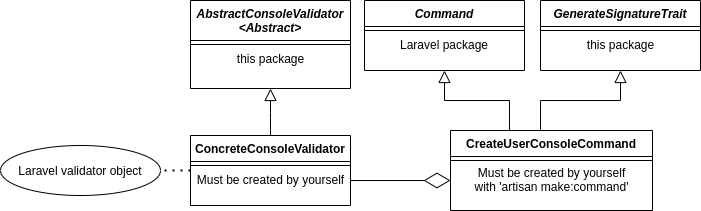

The diagram above was exported from draw.io. Its source (the exported page's mxGraphModel, read from the mxfile embedded in the PNG):
<mxGraphModel dx="1422" dy="843" grid="1" gridSize="10" guides="1" tooltips="1" connect="1" arrows="1" fold="1" page="1" pageScale="1" pageWidth="827" pageHeight="1169" math="0" shadow="0">
  <root>
    <mxCell id="0" />
    <mxCell id="1" parent="0" />
    <mxCell id="2" value="AbstractConsoleValidator&#10;&lt;Abstract&gt;&#10;" style="swimlane;fontStyle=3;align=center;verticalAlign=top;childLayout=stackLayout;horizontal=1;startSize=40;horizontalStack=0;resizeParent=1;resizeLast=0;collapsible=1;marginBottom=0;rounded=0;shadow=0;strokeWidth=1;" vertex="1" parent="1">
      <mxGeometry x="240" y="370" width="160" height="88" as="geometry">
        <mxRectangle x="230" y="140" width="160" height="26" as="alternateBounds" />
      </mxGeometry>
    </mxCell>
    <mxCell id="3" value="" style="line;html=1;strokeWidth=1;align=left;verticalAlign=middle;spacingTop=-1;spacingLeft=3;spacingRight=3;rotatable=0;labelPosition=right;points=[];portConstraint=eastwest;" vertex="1" parent="2">
      <mxGeometry y="40" width="160" height="8" as="geometry" />
    </mxCell>
    <mxCell id="4" value="this package" style="text;html=1;align=center;verticalAlign=middle;resizable=0;points=[];autosize=1;strokeColor=none;" vertex="1" parent="2">
      <mxGeometry y="48" width="160" height="20" as="geometry" />
    </mxCell>
    <mxCell id="5" value="ConcreteConsoleValidator" style="swimlane;fontStyle=1;align=center;verticalAlign=top;childLayout=stackLayout;horizontal=1;startSize=26;horizontalStack=0;resizeParent=1;resizeLast=0;collapsible=1;marginBottom=0;rounded=0;shadow=0;strokeWidth=1;" vertex="1" parent="1">
      <mxGeometry x="240" y="505" width="160" height="70" as="geometry">
        <mxRectangle x="130" y="380" width="160" height="26" as="alternateBounds" />
      </mxGeometry>
    </mxCell>
    <mxCell id="6" value="" style="line;html=1;strokeWidth=1;align=left;verticalAlign=middle;spacingTop=-1;spacingLeft=3;spacingRight=3;rotatable=0;labelPosition=right;points=[];portConstraint=eastwest;" vertex="1" parent="5">
      <mxGeometry y="26" width="160" height="8" as="geometry" />
    </mxCell>
    <mxCell id="7" value="Must be created by yourself" style="text;html=1;align=center;verticalAlign=middle;resizable=0;points=[];autosize=1;strokeColor=none;" vertex="1" parent="5">
      <mxGeometry y="34" width="160" height="20" as="geometry" />
    </mxCell>
    <mxCell id="8" value="" style="endArrow=block;endSize=10;endFill=0;shadow=0;strokeWidth=1;rounded=0;edgeStyle=elbowEdgeStyle;elbow=vertical;" edge="1" source="5" target="2" parent="1">
      <mxGeometry width="160" relative="1" as="geometry">
        <mxPoint x="210" y="393" as="sourcePoint" />
        <mxPoint x="210" y="393" as="targetPoint" />
      </mxGeometry>
    </mxCell>
    <mxCell id="9" value="CreateUserConsoleCommand" style="swimlane;fontStyle=1;align=center;verticalAlign=top;childLayout=stackLayout;horizontal=1;startSize=26;horizontalStack=0;resizeParent=1;resizeLast=0;collapsible=1;marginBottom=0;rounded=0;shadow=0;strokeWidth=1;" vertex="1" parent="1">
      <mxGeometry x="500" y="500" width="202" height="80" as="geometry">
        <mxRectangle x="550" y="140" width="160" height="26" as="alternateBounds" />
      </mxGeometry>
    </mxCell>
    <mxCell id="10" value="" style="line;html=1;strokeWidth=1;align=left;verticalAlign=middle;spacingTop=-1;spacingLeft=3;spacingRight=3;rotatable=0;labelPosition=right;points=[];portConstraint=eastwest;" vertex="1" parent="9">
      <mxGeometry y="26" width="202" height="8" as="geometry" />
    </mxCell>
    <mxCell id="11" value="&lt;span class=&quot;VIiyi&quot; lang=&quot;en&quot;&gt;Must be created by yourself&lt;/span&gt;&lt;br&gt;with 'artisan make:command'" style="text;html=1;align=center;verticalAlign=middle;resizable=0;points=[];autosize=1;strokeColor=none;" vertex="1" parent="9">
      <mxGeometry y="34" width="202" height="30" as="geometry" />
    </mxCell>
    <mxCell id="12" value="GenerateSignatureTrait" style="swimlane;fontStyle=3;align=center;verticalAlign=top;childLayout=stackLayout;horizontal=1;startSize=26;horizontalStack=0;resizeParent=1;resizeLast=0;collapsible=1;marginBottom=0;rounded=0;shadow=0;strokeWidth=1;" vertex="1" parent="1">
      <mxGeometry x="590" y="370" width="160" height="70" as="geometry">
        <mxRectangle x="230" y="140" width="160" height="26" as="alternateBounds" />
      </mxGeometry>
    </mxCell>
    <mxCell id="13" value="" style="line;html=1;strokeWidth=1;align=left;verticalAlign=middle;spacingTop=-1;spacingLeft=3;spacingRight=3;rotatable=0;labelPosition=right;points=[];portConstraint=eastwest;" vertex="1" parent="12">
      <mxGeometry y="26" width="160" height="8" as="geometry" />
    </mxCell>
    <mxCell id="14" value="this package" style="text;html=1;align=center;verticalAlign=middle;resizable=0;points=[];autosize=1;strokeColor=none;" vertex="1" parent="12">
      <mxGeometry y="34" width="160" height="20" as="geometry" />
    </mxCell>
    <mxCell id="15" value="Command" style="swimlane;fontStyle=3;align=center;verticalAlign=top;childLayout=stackLayout;horizontal=1;startSize=26;horizontalStack=0;resizeParent=1;resizeLast=0;collapsible=1;marginBottom=0;rounded=0;shadow=0;strokeWidth=1;" vertex="1" parent="1">
      <mxGeometry x="414" y="370" width="160" height="70" as="geometry">
        <mxRectangle x="230" y="140" width="160" height="26" as="alternateBounds" />
      </mxGeometry>
    </mxCell>
    <mxCell id="16" value="" style="line;html=1;strokeWidth=1;align=left;verticalAlign=middle;spacingTop=-1;spacingLeft=3;spacingRight=3;rotatable=0;labelPosition=right;points=[];portConstraint=eastwest;" vertex="1" parent="15">
      <mxGeometry y="26" width="160" height="8" as="geometry" />
    </mxCell>
    <mxCell id="17" value="Laravel package" style="text;html=1;strokeColor=none;fillColor=none;align=center;verticalAlign=middle;whiteSpace=wrap;rounded=0;" vertex="1" parent="15">
      <mxGeometry y="34" width="160" height="20" as="geometry" />
    </mxCell>
    <mxCell id="18" value="" style="endArrow=block;endSize=10;endFill=0;shadow=0;strokeWidth=1;rounded=0;edgeStyle=elbowEdgeStyle;elbow=vertical;exitX=0.292;exitY=0;exitDx=0;exitDy=0;exitPerimeter=0;entryX=0.5;entryY=1;entryDx=0;entryDy=0;" edge="1" source="9" target="15" parent="1">
      <mxGeometry width="160" relative="1" as="geometry">
        <mxPoint x="490" y="400" as="sourcePoint" />
        <mxPoint x="400" y="260" as="targetPoint" />
      </mxGeometry>
    </mxCell>
    <mxCell id="19" value="" style="endArrow=block;endSize=10;endFill=0;shadow=0;strokeWidth=1;rounded=0;edgeStyle=elbowEdgeStyle;elbow=vertical;exitX=0.614;exitY=-0.009;exitDx=0;exitDy=0;exitPerimeter=0;entryX=0.5;entryY=1;entryDx=0;entryDy=0;" edge="1" target="12" parent="1">
      <mxGeometry width="160" relative="1" as="geometry">
        <mxPoint x="590.028" y="499.28" as="sourcePoint" />
        <mxPoint x="626" y="310" as="targetPoint" />
      </mxGeometry>
    </mxCell>
    <mxCell id="20" value="" style="endArrow=none;dashed=1;html=1;dashPattern=1 3;strokeWidth=2;exitX=0;exitY=0.5;exitDx=0;exitDy=0;entryX=1;entryY=0.5;entryDx=0;entryDy=0;" edge="1" source="5" target="21" parent="1">
      <mxGeometry width="50" height="50" relative="1" as="geometry">
        <mxPoint x="530" y="290" as="sourcePoint" />
        <mxPoint x="310" y="230" as="targetPoint" />
      </mxGeometry>
    </mxCell>
    <mxCell id="21" value="Laravel validator object" style="ellipse;whiteSpace=wrap;html=1;" vertex="1" parent="1">
      <mxGeometry x="50" y="515" width="160" height="50" as="geometry" />
    </mxCell>
    <mxCell id="22" value="" style="endArrow=diamondThin;endFill=0;endSize=24;html=1;" edge="1" parent="1">
      <mxGeometry width="160" relative="1" as="geometry">
        <mxPoint x="400" y="550" as="sourcePoint" />
        <mxPoint x="500" y="550" as="targetPoint" />
      </mxGeometry>
    </mxCell>
  </root>
</mxGraphModel>